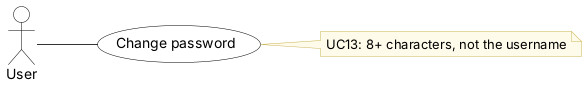

The diagram above was rendered by PlantUML. Its source (embedded in the PNG):
@startuml
' Use case UC13 Change password - Inventory & POS System v0.18.2 (report, Lecture 5)
' Edit: paste into draw.io (Arrange > Insert > Advanced > PlantUML) or planttext.com
skinparam defaultFontName Arial
skinparam shadowing false
skinparam ArrowColor #333333
skinparam rectangle {
  BackgroundColor White
  BorderColor Black
}
skinparam usecase {
  BackgroundColor White
  BorderColor Black
}
skinparam class {
  BackgroundColor White
  BorderColor Black
  HeaderBackgroundColor #E6F1EE
}
skinparam activity {
  BackgroundColor White
  BorderColor Black
}
skinparam state {
  BackgroundColor White
  BorderColor Black
}
skinparam sequence {
  ParticipantBackgroundColor White
  ParticipantBorderColor Black
  LifeLineBorderColor #888888
  ActorBorderColor Black
  ActorBackgroundColor White
}
skinparam note {
  BackgroundColor #FFFBEA
  BorderColor #C9B458
}
skinparam swimlaneWidth same
hide circle

left to right direction
actor "User" as User
usecase "Change password" as U
User -- U
note right of U
  UC13: 8+ characters, not the username
end note
@enduml